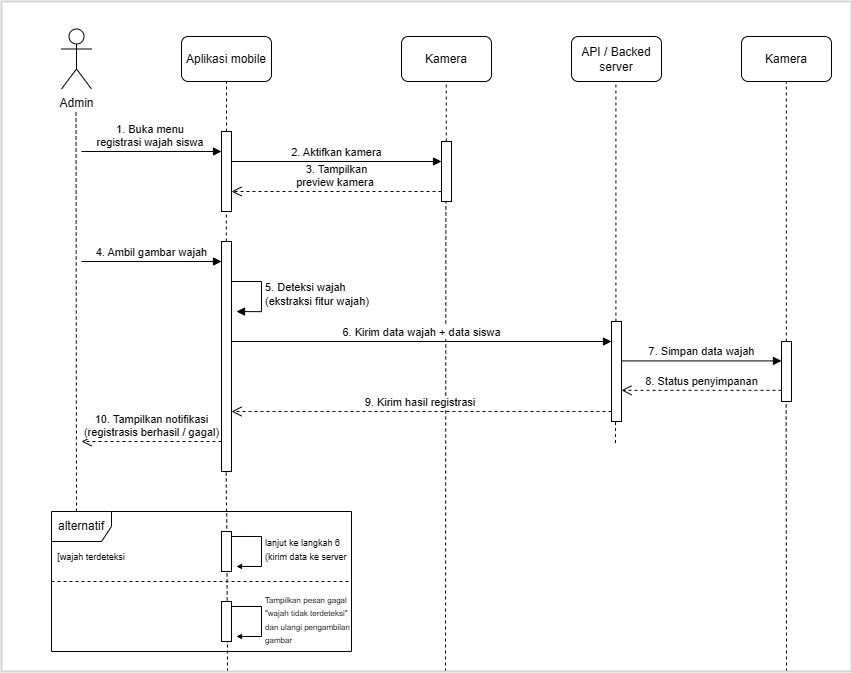

The diagram above was exported from draw.io. Its source (the exported page's mxGraphModel, read from the mxfile embedded in the PNG):
<mxGraphModel dx="1290" dy="695" grid="1" gridSize="10" guides="1" tooltips="1" connect="1" arrows="1" fold="1" page="1" pageScale="1" pageWidth="827" pageHeight="1169" math="0" shadow="0">
  <root>
    <mxCell id="0" />
    <mxCell id="1" parent="0" />
    <mxCell id="MTXgvY8ZKwjUdcuqmuH--1" parent="1" style="shape=umlActor;verticalLabelPosition=bottom;verticalAlign=top;html=1;" value="Admin" vertex="1">
      <mxGeometry height="60" width="30" x="90" y="77.5" as="geometry" />
    </mxCell>
    <mxCell id="MTXgvY8ZKwjUdcuqmuH--2" edge="1" parent="1" style="endArrow=none;dashed=1;html=1;rounded=0;" value="">
      <mxGeometry height="50" relative="1" width="50" as="geometry">
        <mxPoint x="105" y="560" as="sourcePoint" />
        <mxPoint x="104.52000000000001" y="160" as="targetPoint" />
      </mxGeometry>
    </mxCell>
    <mxCell id="MTXgvY8ZKwjUdcuqmuH--3" parent="1" style="rounded=1;whiteSpace=wrap;html=1;" value="Aplikasi mobile" vertex="1">
      <mxGeometry height="45" width="90" x="210" y="85" as="geometry" />
    </mxCell>
    <mxCell id="MTXgvY8ZKwjUdcuqmuH--4" parent="1" style="rounded=1;whiteSpace=wrap;html=1;" value="Kamera" vertex="1">
      <mxGeometry height="45" width="90" x="430" y="85" as="geometry" />
    </mxCell>
    <mxCell id="MTXgvY8ZKwjUdcuqmuH--5" edge="1" parent="1" style="endArrow=none;dashed=1;html=1;rounded=0;entryX=0.5;entryY=1;entryDx=0;entryDy=0;" target="MTXgvY8ZKwjUdcuqmuH--3" value="">
      <mxGeometry height="50" relative="1" width="50" as="geometry">
        <mxPoint x="255" y="180" as="sourcePoint" />
        <mxPoint x="430" y="220" as="targetPoint" />
      </mxGeometry>
    </mxCell>
    <mxCell id="MTXgvY8ZKwjUdcuqmuH--6" parent="1" style="html=1;points=[[0,0,0,0,5],[0,1,0,0,-5],[1,0,0,0,5],[1,1,0,0,-5]];perimeter=orthogonalPerimeter;outlineConnect=0;targetShapes=umlLifeline;portConstraint=eastwest;newEdgeStyle={&quot;curved&quot;:0,&quot;rounded&quot;:0};" value="" vertex="1">
      <mxGeometry height="80" width="10" x="250" y="180" as="geometry" />
    </mxCell>
    <mxCell id="MTXgvY8ZKwjUdcuqmuH--7" edge="1" parent="1" style="html=1;verticalAlign=bottom;endArrow=block;curved=0;rounded=0;" value="1. Buka menu&amp;nbsp;&lt;div&gt;registrasi wajah siswa&amp;nbsp;&lt;/div&gt;">
      <mxGeometry relative="1" width="80" as="geometry">
        <mxPoint x="110" y="200" as="sourcePoint" />
        <mxPoint x="250" y="200" as="targetPoint" />
      </mxGeometry>
    </mxCell>
    <mxCell id="MTXgvY8ZKwjUdcuqmuH--8" edge="1" parent="1" source="MTXgvY8ZKwjUdcuqmuH--10" style="endArrow=none;dashed=1;html=1;rounded=0;entryX=0.5;entryY=1;entryDx=0;entryDy=0;" value="">
      <mxGeometry height="50" relative="1" width="50" as="geometry">
        <mxPoint x="474.75" y="180" as="sourcePoint" />
        <mxPoint x="474.75" y="130" as="targetPoint" />
      </mxGeometry>
    </mxCell>
    <mxCell id="MTXgvY8ZKwjUdcuqmuH--10" parent="1" style="html=1;points=[[0,0,0,0,5],[0,1,0,0,-5],[1,0,0,0,5],[1,1,0,0,-5]];perimeter=orthogonalPerimeter;outlineConnect=0;targetShapes=umlLifeline;portConstraint=eastwest;newEdgeStyle={&quot;curved&quot;:0,&quot;rounded&quot;:0};" value="" vertex="1">
      <mxGeometry height="60" width="10" x="470" y="190" as="geometry" />
    </mxCell>
    <mxCell id="MTXgvY8ZKwjUdcuqmuH--11" edge="1" parent="1" source="MTXgvY8ZKwjUdcuqmuH--6" style="html=1;verticalAlign=bottom;endArrow=block;curved=0;rounded=0;" value="2. Aktifkan kamera">
      <mxGeometry relative="1" width="80" as="geometry">
        <mxPoint x="390" y="210" as="sourcePoint" />
        <mxPoint x="470" y="210" as="targetPoint" />
      </mxGeometry>
    </mxCell>
    <mxCell id="MTXgvY8ZKwjUdcuqmuH--12" edge="1" parent="1" style="html=1;verticalAlign=bottom;endArrow=open;dashed=1;endSize=8;curved=0;rounded=0;entryX=1;entryY=0.75;entryDx=0;entryDy=0;entryPerimeter=0;" target="MTXgvY8ZKwjUdcuqmuH--6" value="3. Tampilkan&lt;div&gt;preview kamera&amp;nbsp;&lt;/div&gt;">
      <mxGeometry relative="1" as="geometry">
        <mxPoint x="470" y="240" as="sourcePoint" />
        <mxPoint x="390" y="240" as="targetPoint" />
      </mxGeometry>
    </mxCell>
    <mxCell id="MTXgvY8ZKwjUdcuqmuH--13" edge="1" parent="1" style="endArrow=none;dashed=1;html=1;rounded=0;" value="">
      <mxGeometry height="50" relative="1" width="50" as="geometry">
        <mxPoint x="254.83" y="290" as="sourcePoint" />
        <mxPoint x="254.83" y="260" as="targetPoint" />
      </mxGeometry>
    </mxCell>
    <mxCell id="MTXgvY8ZKwjUdcuqmuH--14" parent="1" style="html=1;points=[[0,0,0,0,5],[0,1,0,0,-5],[1,0,0,0,5],[1,1,0,0,-5]];perimeter=orthogonalPerimeter;outlineConnect=0;targetShapes=umlLifeline;portConstraint=eastwest;newEdgeStyle={&quot;curved&quot;:0,&quot;rounded&quot;:0};" value="" vertex="1">
      <mxGeometry height="230" width="10" x="250" y="290" as="geometry" />
    </mxCell>
    <mxCell id="MTXgvY8ZKwjUdcuqmuH--15" edge="1" parent="1" style="html=1;verticalAlign=bottom;endArrow=block;curved=0;rounded=0;" target="MTXgvY8ZKwjUdcuqmuH--14" value="4. Ambil gambar wajah">
      <mxGeometry relative="1" width="80" as="geometry">
        <mxPoint x="110" y="310" as="sourcePoint" />
        <mxPoint x="180" y="310" as="targetPoint" />
      </mxGeometry>
    </mxCell>
    <mxCell id="MTXgvY8ZKwjUdcuqmuH--17" edge="1" parent="1" style="html=1;align=left;spacingLeft=2;endArrow=block;rounded=0;edgeStyle=orthogonalEdgeStyle;curved=0;rounded=0;" value="5. Deteksi wajah&lt;div&gt;(ekstraksi fitur wajah)&lt;/div&gt;">
      <mxGeometry relative="1" as="geometry">
        <Array as="points">
          <mxPoint x="290" y="360" />
        </Array>
        <mxPoint x="260" y="330" as="sourcePoint" />
        <mxPoint x="265" y="360.0588235294117" as="targetPoint" />
      </mxGeometry>
    </mxCell>
    <mxCell id="MTXgvY8ZKwjUdcuqmuH--18" edge="1" parent="1" style="endArrow=none;dashed=1;html=1;rounded=0;" value="">
      <mxGeometry height="50" relative="1" width="50" as="geometry">
        <mxPoint x="474" y="720" as="sourcePoint" />
        <mxPoint x="474.40999999999997" y="250" as="targetPoint" />
      </mxGeometry>
    </mxCell>
    <mxCell id="MTXgvY8ZKwjUdcuqmuH--19" parent="1" style="rounded=1;whiteSpace=wrap;html=1;" value="API / Backed server" vertex="1">
      <mxGeometry height="45" width="90" x="600" y="85" as="geometry" />
    </mxCell>
    <mxCell id="MTXgvY8ZKwjUdcuqmuH--20" parent="1" style="rounded=1;whiteSpace=wrap;html=1;" value="Kamera" vertex="1">
      <mxGeometry height="45" width="90" x="770" y="85" as="geometry" />
    </mxCell>
    <mxCell id="MTXgvY8ZKwjUdcuqmuH--21" edge="1" parent="1" source="MTXgvY8ZKwjUdcuqmuH--23" style="endArrow=none;dashed=1;html=1;rounded=0;" value="">
      <mxGeometry height="50" relative="1" width="50" as="geometry">
        <mxPoint x="644" y="491.568603515625" as="sourcePoint" />
        <mxPoint x="644.41" y="130" as="targetPoint" />
      </mxGeometry>
    </mxCell>
    <mxCell id="MTXgvY8ZKwjUdcuqmuH--22" edge="1" parent="1" source="MTXgvY8ZKwjUdcuqmuH--27" style="endArrow=none;dashed=1;html=1;rounded=0;" value="">
      <mxGeometry height="50" relative="1" width="50" as="geometry">
        <mxPoint x="814.41" y="491.568603515625" as="sourcePoint" />
        <mxPoint x="814.8199999999999" y="130" as="targetPoint" />
      </mxGeometry>
    </mxCell>
    <mxCell id="MTXgvY8ZKwjUdcuqmuH--24" edge="1" parent="1" style="endArrow=none;dashed=1;html=1;rounded=0;" target="MTXgvY8ZKwjUdcuqmuH--23" value="">
      <mxGeometry height="50" relative="1" width="50" as="geometry">
        <mxPoint x="644" y="491.568603515625" as="sourcePoint" />
        <mxPoint x="644.41" y="130" as="targetPoint" />
      </mxGeometry>
    </mxCell>
    <mxCell id="MTXgvY8ZKwjUdcuqmuH--23" parent="1" style="html=1;points=[[0,0,0,0,5],[0,1,0,0,-5],[1,0,0,0,5],[1,1,0,0,-5]];perimeter=orthogonalPerimeter;outlineConnect=0;targetShapes=umlLifeline;portConstraint=eastwest;newEdgeStyle={&quot;curved&quot;:0,&quot;rounded&quot;:0};" value="" vertex="1">
      <mxGeometry height="100" width="10" x="640" y="370" as="geometry" />
    </mxCell>
    <mxCell id="MTXgvY8ZKwjUdcuqmuH--25" edge="1" parent="1" style="html=1;verticalAlign=bottom;endArrow=block;curved=0;rounded=0;" target="MTXgvY8ZKwjUdcuqmuH--23" value="6. Kirim data wajah + data siswa">
      <mxGeometry relative="1" width="80" as="geometry">
        <mxPoint x="260" y="390" as="sourcePoint" />
        <mxPoint x="340" y="390" as="targetPoint" />
      </mxGeometry>
    </mxCell>
    <mxCell id="MTXgvY8ZKwjUdcuqmuH--26" edge="1" parent="1" style="html=1;verticalAlign=bottom;endArrow=open;dashed=1;endSize=8;curved=0;rounded=0;" value="9. Kirim hasil registrasi&amp;nbsp;">
      <mxGeometry relative="1" as="geometry">
        <mxPoint x="640" y="460" as="sourcePoint" />
        <mxPoint x="260" y="460" as="targetPoint" />
      </mxGeometry>
    </mxCell>
    <mxCell id="MTXgvY8ZKwjUdcuqmuH--27" parent="1" style="html=1;points=[[0,0,0,0,5],[0,1,0,0,-5],[1,0,0,0,5],[1,1,0,0,-5]];perimeter=orthogonalPerimeter;outlineConnect=0;targetShapes=umlLifeline;portConstraint=eastwest;newEdgeStyle={&quot;curved&quot;:0,&quot;rounded&quot;:0};" value="" vertex="1">
      <mxGeometry height="60" width="10" x="810" y="390" as="geometry" />
    </mxCell>
    <mxCell id="MTXgvY8ZKwjUdcuqmuH--30" edge="1" parent="1" style="html=1;verticalAlign=bottom;endArrow=block;curved=0;rounded=0;" target="MTXgvY8ZKwjUdcuqmuH--27" value="7. Simpan data wajah">
      <mxGeometry relative="1" width="80" as="geometry">
        <mxPoint x="650" y="409.41" as="sourcePoint" />
        <mxPoint x="730" y="409.41" as="targetPoint" />
      </mxGeometry>
    </mxCell>
    <mxCell id="MTXgvY8ZKwjUdcuqmuH--31" edge="1" parent="1" style="html=1;verticalAlign=bottom;endArrow=open;dashed=1;endSize=8;curved=0;rounded=0;" target="MTXgvY8ZKwjUdcuqmuH--23" value="8. Status penyimpanan">
      <mxGeometry relative="1" as="geometry">
        <mxPoint x="810" y="438.82" as="sourcePoint" />
        <mxPoint x="730" y="438.82" as="targetPoint" />
      </mxGeometry>
    </mxCell>
    <mxCell id="MTXgvY8ZKwjUdcuqmuH--32" edge="1" parent="1" style="html=1;verticalAlign=bottom;endArrow=open;dashed=1;endSize=8;curved=0;rounded=0;" value="10. Tampilkan notifikasi&lt;div&gt;(registrasis berhasil / gagal)&lt;/div&gt;">
      <mxGeometry relative="1" as="geometry">
        <mxPoint x="250" y="490" as="sourcePoint" />
        <mxPoint x="110" y="490" as="targetPoint" />
      </mxGeometry>
    </mxCell>
    <mxCell id="MTXgvY8ZKwjUdcuqmuH--33" edge="1" parent="1" style="endArrow=none;dashed=1;html=1;rounded=0;" value="">
      <mxGeometry height="50" relative="1" width="50" as="geometry">
        <mxPoint x="255" y="560" as="sourcePoint" />
        <mxPoint x="254.7" y="520" as="targetPoint" />
      </mxGeometry>
    </mxCell>
    <mxCell id="MTXgvY8ZKwjUdcuqmuH--34" parent="1" style="shape=umlFrame;whiteSpace=wrap;html=1;pointerEvents=0;" value="alternatif" vertex="1">
      <mxGeometry height="140" width="300" x="80" y="560" as="geometry" />
    </mxCell>
    <mxCell id="MTXgvY8ZKwjUdcuqmuH--35" edge="1" parent="1" style="endArrow=none;dashed=1;html=1;rounded=0;entryX=1;entryY=0.5;entryDx=0;entryDy=0;entryPerimeter=0;" target="MTXgvY8ZKwjUdcuqmuH--34" value="">
      <mxGeometry height="50" relative="1" width="50" as="geometry">
        <mxPoint x="80" y="630" as="sourcePoint" />
        <mxPoint x="210" y="629.6" as="targetPoint" />
      </mxGeometry>
    </mxCell>
    <mxCell id="MTXgvY8ZKwjUdcuqmuH--36" parent="1" style="text;html=1;whiteSpace=wrap;strokeColor=none;fillColor=none;align=center;verticalAlign=middle;rounded=0;" value="&lt;font style=&quot;font-size: 9px;&quot;&gt;[wajah terdeteksi&lt;/font&gt;" vertex="1">
      <mxGeometry height="30" width="80" x="80" y="590" as="geometry" />
    </mxCell>
    <mxCell id="MTXgvY8ZKwjUdcuqmuH--37" edge="1" parent="1" source="MTXgvY8ZKwjUdcuqmuH--39" style="endArrow=none;dashed=1;html=1;rounded=0;entryX=0.584;entryY=0.009;entryDx=0;entryDy=0;entryPerimeter=0;exitX=0.587;exitY=1.022;exitDx=0;exitDy=0;exitPerimeter=0;" target="MTXgvY8ZKwjUdcuqmuH--34" value="">
      <mxGeometry height="50" relative="1" width="50" as="geometry">
        <mxPoint x="310" y="620" as="sourcePoint" />
        <mxPoint x="360" y="570" as="targetPoint" />
      </mxGeometry>
    </mxCell>
    <mxCell id="MTXgvY8ZKwjUdcuqmuH--38" parent="1" style="html=1;points=[[0,0,0,0,5],[0,1,0,0,-5],[1,0,0,0,5],[1,1,0,0,-5]];perimeter=orthogonalPerimeter;outlineConnect=0;targetShapes=umlLifeline;portConstraint=eastwest;newEdgeStyle={&quot;curved&quot;:0,&quot;rounded&quot;:0};" value="" vertex="1">
      <mxGeometry height="40" width="10" x="250" y="580" as="geometry" />
    </mxCell>
    <mxCell id="MTXgvY8ZKwjUdcuqmuH--40" edge="1" parent="1" style="endArrow=none;dashed=1;html=1;rounded=0;entryX=0.584;entryY=0.009;entryDx=0;entryDy=0;entryPerimeter=0;" target="MTXgvY8ZKwjUdcuqmuH--39" value="">
      <mxGeometry height="50" relative="1" width="50" as="geometry">
        <mxPoint x="256" y="720" as="sourcePoint" />
        <mxPoint x="255" y="561" as="targetPoint" />
      </mxGeometry>
    </mxCell>
    <mxCell id="MTXgvY8ZKwjUdcuqmuH--39" parent="1" style="html=1;points=[[0,0,0,0,5],[0,1,0,0,-5],[1,0,0,0,5],[1,1,0,0,-5]];perimeter=orthogonalPerimeter;outlineConnect=0;targetShapes=umlLifeline;portConstraint=eastwest;newEdgeStyle={&quot;curved&quot;:0,&quot;rounded&quot;:0};" value="" vertex="1">
      <mxGeometry height="40" width="10" x="250" y="650" as="geometry" />
    </mxCell>
    <mxCell id="MTXgvY8ZKwjUdcuqmuH--42" edge="1" parent="1" style="html=1;align=left;spacingLeft=2;endArrow=block;rounded=0;edgeStyle=orthogonalEdgeStyle;curved=0;rounded=0;endSize=3;startSize=3;" value="&lt;font style=&quot;font-size: 9px;&quot;&gt;lanjut ke langkah 6&lt;/font&gt;&lt;div&gt;&lt;font style=&quot;font-size: 9px;&quot;&gt;(kirim data ke server&lt;/font&gt;&lt;/div&gt;">
      <mxGeometry relative="1" as="geometry">
        <Array as="points">
          <mxPoint x="290" y="614.98" />
        </Array>
        <mxPoint x="260" y="584.98" as="sourcePoint" />
        <mxPoint x="265" y="614.98" as="targetPoint" />
      </mxGeometry>
    </mxCell>
    <mxCell id="MTXgvY8ZKwjUdcuqmuH--43" edge="1" parent="1" style="html=1;align=left;spacingLeft=2;endArrow=block;rounded=0;edgeStyle=orthogonalEdgeStyle;curved=0;rounded=0;endSize=3;startSize=3;" value="&lt;font style=&quot;font-size: 8px;&quot;&gt;Tampilkan pesan gagal&lt;/font&gt;&lt;div&gt;&lt;font style=&quot;font-size: 8px;&quot;&gt;&quot;wajah tidak terdeteksi&quot;&lt;/font&gt;&lt;/div&gt;&lt;div&gt;&lt;font style=&quot;font-size: 8px;&quot;&gt;dan ulangi pengambilan&lt;/font&gt;&lt;/div&gt;&lt;div&gt;&lt;font style=&quot;font-size: 8px;&quot;&gt;gambar&lt;/font&gt;&lt;/div&gt;">
      <mxGeometry relative="1" as="geometry">
        <Array as="points">
          <mxPoint x="290" y="684.98" />
        </Array>
        <mxPoint x="260" y="654.98" as="sourcePoint" />
        <mxPoint x="265" y="684.98" as="targetPoint" />
      </mxGeometry>
    </mxCell>
    <mxCell id="MTXgvY8ZKwjUdcuqmuH--46" edge="1" parent="1" style="endArrow=none;dashed=1;html=1;rounded=0;" value="">
      <mxGeometry height="50" relative="1" width="50" as="geometry">
        <mxPoint x="815" y="720" as="sourcePoint" />
        <mxPoint x="814.64" y="450" as="targetPoint" />
      </mxGeometry>
    </mxCell>
    <mxCell id="MTXgvY8ZKwjUdcuqmuH--47" parent="1" style="rounded=0;whiteSpace=wrap;html=1;fillColor=none;strokeColor=#d3d3d3;strokeWidth=2;" value="" vertex="1">
      <mxGeometry height="670" width="850" x="30" y="50" as="geometry" />
    </mxCell>
  </root>
</mxGraphModel>